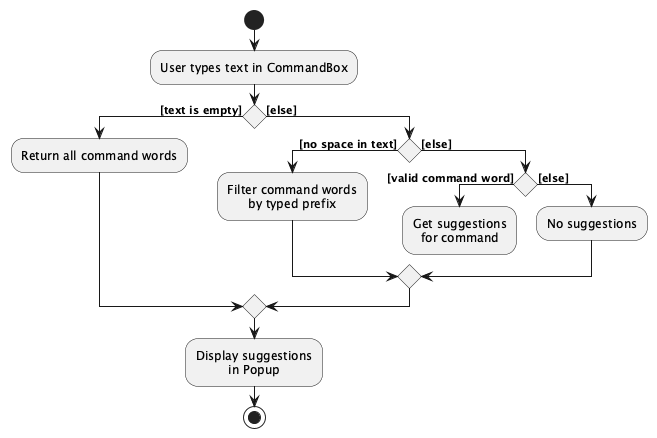

The diagram above was rendered by PlantUML. Its source (embedded in the PNG):
@startuml
!include style.puml

start
:User types text in CommandBox;

if () then ([text is empty])
    :Return all command words;
else ([else])
    if () then ([no space in text])
        :Filter command words\nby typed prefix;
    else ([else])
        if () then ([valid command word])
            :Get suggestions\nfor command;
            -[hidden]->
            detach
        else ([else])
            :No suggestions;
        endif
    endif
endif

:Display suggestions\nin Popup;
stop

@enduml